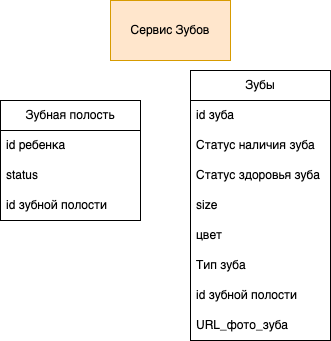

The diagram above was exported from draw.io. Its source (the exported page's mxGraphModel, read from the mxfile embedded in the PNG):
<mxGraphModel dx="1026" dy="1829" grid="1" gridSize="10" guides="1" tooltips="1" connect="1" arrows="1" fold="1" page="1" pageScale="1" pageWidth="827" pageHeight="1169" math="0" shadow="0">
  <root>
    <mxCell id="0" />
    <mxCell id="1" parent="0" />
    <mxCell id="2" value="Сервис Зубов" style="rounded=0;whiteSpace=wrap;html=1;fillColor=#ffe6cc;strokeColor=#d79b00;" vertex="1" parent="1">
      <mxGeometry x="550" y="340" width="120" height="60" as="geometry" />
    </mxCell>
    <mxCell id="3" value="Зубная полость" style="swimlane;fontStyle=0;childLayout=stackLayout;horizontal=1;startSize=30;horizontalStack=0;resizeParent=1;resizeParentMax=0;resizeLast=0;collapsible=1;marginBottom=0;whiteSpace=wrap;html=1;" vertex="1" parent="1">
      <mxGeometry x="440" y="440" width="140" height="120" as="geometry" />
    </mxCell>
    <mxCell id="4" value="id ребенка" style="text;strokeColor=none;fillColor=none;align=left;verticalAlign=middle;spacingLeft=4;spacingRight=4;overflow=hidden;points=[[0,0.5],[1,0.5]];portConstraint=eastwest;rotatable=0;whiteSpace=wrap;html=1;" vertex="1" parent="3">
      <mxGeometry y="30" width="140" height="30" as="geometry" />
    </mxCell>
    <mxCell id="5" value="status" style="text;strokeColor=none;fillColor=none;align=left;verticalAlign=middle;spacingLeft=4;spacingRight=4;overflow=hidden;points=[[0,0.5],[1,0.5]];portConstraint=eastwest;rotatable=0;whiteSpace=wrap;html=1;" vertex="1" parent="3">
      <mxGeometry y="60" width="140" height="30" as="geometry" />
    </mxCell>
    <mxCell id="6" value="id зубной полости" style="text;strokeColor=none;fillColor=none;align=left;verticalAlign=middle;spacingLeft=4;spacingRight=4;overflow=hidden;points=[[0,0.5],[1,0.5]];portConstraint=eastwest;rotatable=0;whiteSpace=wrap;html=1;" vertex="1" parent="3">
      <mxGeometry y="90" width="140" height="30" as="geometry" />
    </mxCell>
    <mxCell id="7" value="Зубы" style="swimlane;fontStyle=0;childLayout=stackLayout;horizontal=1;startSize=30;horizontalStack=0;resizeParent=1;resizeParentMax=0;resizeLast=0;collapsible=1;marginBottom=0;whiteSpace=wrap;html=1;" vertex="1" parent="1">
      <mxGeometry x="630" y="410" width="140" height="270" as="geometry" />
    </mxCell>
    <mxCell id="8" value="id зуба" style="text;strokeColor=none;fillColor=none;align=left;verticalAlign=middle;spacingLeft=4;spacingRight=4;overflow=hidden;points=[[0,0.5],[1,0.5]];portConstraint=eastwest;rotatable=0;whiteSpace=wrap;html=1;" vertex="1" parent="7">
      <mxGeometry y="30" width="140" height="30" as="geometry" />
    </mxCell>
    <mxCell id="9" value="Статус наличия зуба" style="text;strokeColor=none;fillColor=none;align=left;verticalAlign=middle;spacingLeft=4;spacingRight=4;overflow=hidden;points=[[0,0.5],[1,0.5]];portConstraint=eastwest;rotatable=0;whiteSpace=wrap;html=1;" vertex="1" parent="7">
      <mxGeometry y="60" width="140" height="30" as="geometry" />
    </mxCell>
    <mxCell id="10" value="Статус здоровья зуба" style="text;strokeColor=none;fillColor=none;align=left;verticalAlign=middle;spacingLeft=4;spacingRight=4;overflow=hidden;points=[[0,0.5],[1,0.5]];portConstraint=eastwest;rotatable=0;whiteSpace=wrap;html=1;" vertex="1" parent="7">
      <mxGeometry y="90" width="140" height="30" as="geometry" />
    </mxCell>
    <mxCell id="11" value="size" style="text;strokeColor=none;fillColor=none;align=left;verticalAlign=middle;spacingLeft=4;spacingRight=4;overflow=hidden;points=[[0,0.5],[1,0.5]];portConstraint=eastwest;rotatable=0;whiteSpace=wrap;html=1;" vertex="1" parent="7">
      <mxGeometry y="120" width="140" height="30" as="geometry" />
    </mxCell>
    <mxCell id="12" value="цвет" style="text;strokeColor=none;fillColor=none;align=left;verticalAlign=middle;spacingLeft=4;spacingRight=4;overflow=hidden;points=[[0,0.5],[1,0.5]];portConstraint=eastwest;rotatable=0;whiteSpace=wrap;html=1;" vertex="1" parent="7">
      <mxGeometry y="150" width="140" height="30" as="geometry" />
    </mxCell>
    <mxCell id="13" value="Тип зуба" style="text;strokeColor=none;fillColor=none;align=left;verticalAlign=middle;spacingLeft=4;spacingRight=4;overflow=hidden;points=[[0,0.5],[1,0.5]];portConstraint=eastwest;rotatable=0;whiteSpace=wrap;html=1;" vertex="1" parent="7">
      <mxGeometry y="180" width="140" height="30" as="geometry" />
    </mxCell>
    <mxCell id="14" value="id зубной полости" style="text;strokeColor=none;fillColor=none;align=left;verticalAlign=middle;spacingLeft=4;spacingRight=4;overflow=hidden;points=[[0,0.5],[1,0.5]];portConstraint=eastwest;rotatable=0;whiteSpace=wrap;html=1;" vertex="1" parent="7">
      <mxGeometry y="210" width="140" height="30" as="geometry" />
    </mxCell>
    <mxCell id="15" value="URL_фото_зуба" style="text;strokeColor=none;fillColor=none;align=left;verticalAlign=middle;spacingLeft=4;spacingRight=4;overflow=hidden;points=[[0,0.5],[1,0.5]];portConstraint=eastwest;rotatable=0;whiteSpace=wrap;html=1;" vertex="1" parent="7">
      <mxGeometry y="240" width="140" height="30" as="geometry" />
    </mxCell>
  </root>
</mxGraphModel>